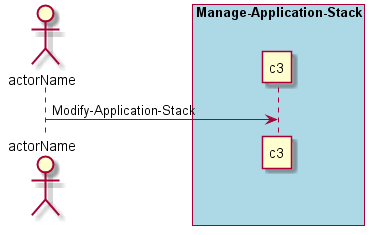

The diagram above was rendered by PlantUML. Its source (embedded in the PNG):
@startuml
Actor "actorName" as A

box "Manage-Application-Stack" #lightblue
participant "c3" as S
A -> S : Modify-Application-Stack
end box

@enduml